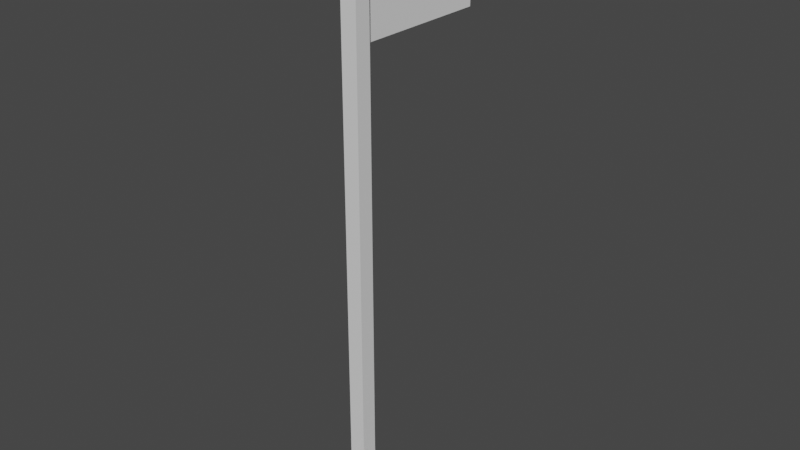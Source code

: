 # Source: flag.blend  (saved by Blender 2.82.7; exported with 4.5.12 LTS)
import bpy
from mathutils import Matrix  # noqa: F401  (used for matrix-valued properties, if any)

bpy.ops.wm.read_factory_settings(use_empty=True)
scene = bpy.context.scene
scene.name = 'Scene'

# ---- collections
col_collection = bpy.data.collections.new('Collection'); scene.collection.children.link(col_collection)

# ---- materials (node trees are filled in below, after node groups)
mat_material = bpy.data.materials.new('Material')
mat_material.alpha_threshold = 0.0
mat_material.use_transparent_shadow = False
mat_material.line_color = (0.0, 0.0, 0.0, 1.0)

# ---- material node trees
mat_material.use_nodes = True; mat_material.node_tree.nodes.clear()
_N = mat_material.node_tree.nodes; _L = mat_material.node_tree.links
n0 = _N.new('ShaderNodeOutputMaterial'); n0.name = 'Material Output'; n0.location = (300, 300)
n1 = _N.new('ShaderNodeBsdfPrincipled'); n1.name = 'Principled BSDF'; n1.location = (10, 300)
n1.distribution = 'GGX'
n1.subsurface_method = 'BURLEY'
n1.inputs[2].default_value = 0.4
n1.inputs[3].default_value = 1.45
n1.inputs[27].default_value = (0.0, 0.0, 0.0, 1.0)
n1.inputs[28].default_value = 1.0
_L.new(n1.outputs[0], n0.inputs[0])
n0.is_active_output = True

# ---- world
world_world = bpy.data.worlds.new('World'); scene.world = world_world
world_world.use_nodes = True; world_world.node_tree.nodes.clear()
_N = world_world.node_tree.nodes; _L = world_world.node_tree.links
n0 = _N.new('ShaderNodeOutputWorld'); n0.name = 'World Output'; n0.location = (300, 300)
n1 = _N.new('ShaderNodeBackground'); n1.name = 'Background'; n1.location = (10, 300)
n1.inputs[0].default_value = (0.05088, 0.05088, 0.05088, 1.0)
_L.new(n1.outputs[0], n0.inputs[0])
n0.is_active_output = True
world_world.color = (0.05088, 0.05088, 0.05088)
world_world.use_sun_shadow = False
world_world.sun_shadow_jitter_overblur = 0.0

# ---- meshes
me_cube = bpy.data.meshes.new('Cube')
me_cube.from_pydata([(0.1886, 0.1886, 12.69), (1.0, 1.0, -1.0), (0.1886, -0.1886, 12.69), (1.0, -1.0, -1.0), (-0.1886, 0.1886, 12.69), (-1.0, 1.0, -1.0), (-0.1886, -0.1886, 12.69), (-1.0, -1.0, -1.0), (0.1886, 0.1886, -0.4977), (-0.1886, -0.1886, -0.4977), (0.1886, -0.1886, -0.4977), (-0.1886, 0.1886, -0.4977)], [], [(0, 4, 6, 2), (10, 2, 6, 9), (9, 6, 4, 11), (5, 1, 3, 7), (8, 0, 2, 10), (11, 4, 0, 8), (5, 11, 8, 1), (1, 8, 10, 3), (7, 9, 11, 5), (3, 10, 9, 7)])
_uv = me_cube.uv_layers.new(name='UVMap')
_uv.uv.foreach_set('vector', [0.625, 0.5, 0.875, 0.5, 0.875, 0.75, 0.625, 0.75, 0.4508, 0.75, 0.625, 0.75, 0.625, 1.0, 0.4508, 1.0, 0.4508, 0.0, 0.625, 0.0, 0.625, 0.25, 0.4508, 0.25, 0.125, 0.5, 0.375, 0.5, 0.375, 0.75, 0.125, 0.75, 0.4508, 0.5, 0.625, 0.5, 0.625, 0.75, 0.4508, 0.75, 0.4508, 0.25, 0.625, 0.25, 0.625, 0.5, 0.4508, 0.5, 0.375, 0.25, 0.4508, 0.25, 0.4508, 0.5, 0.375, 0.5, 0.375, 0.5, 0.4508, 0.5, 0.4508, 0.75, 0.375, 0.75, 0.375, 0.0, 0.4508, 0.0, 0.4508, 0.25, 0.375, 0.25, 0.375, 0.75, 0.4508, 0.75, 0.4508, 1.0, 0.375, 1.0])
me_cube.materials.append(mat_material)
me_cube.use_remesh_preserve_volume = False
me_cube.use_remesh_preserve_attributes = False
me_cube.use_mirror_vertex_groups = False
me_cube.update()
me_plane = bpy.data.meshes.new('Plane')
me_plane.from_pydata([(-1.0, -1.0, 0.0), (1.474, -1.0, 2.072e-08), (-1.0, 2.422, 0.0), (1.474, 2.422, 2.072e-08), (-1.0, 1.933, 0.0), (-1.0, 1.444, 0.0), (-1.0, 0.9556, 0.0), (-1.0, 0.4667, 0.0), (-1.0, -0.02221, 0.0), (-1.0, -0.5111, 0.0), (1.474, -0.5111, 2.072e-08), (1.474, -0.02221, 2.072e-08), (1.474, 0.4667, 2.072e-08), (1.474, 0.9556, 2.072e-08), (1.474, 1.444, 2.072e-08), (1.474, 1.933, 2.072e-08), (-0.7251, -1.0, 2.303e-09), (-0.4502, -1.0, 4.605e-09), (-0.1753, -1.0, 6.908e-09), (0.0996, -1.0, 9.21e-09), (0.3745, -1.0, 1.151e-08), (0.6494, -1.0, 1.382e-08), (0.9243, -1.0, 1.612e-08), (1.199, -1.0, 1.842e-08), (1.199, 2.422, 1.842e-08), (0.9243, 2.422, 1.612e-08), (0.6494, 2.422, 1.382e-08), (0.3745, 2.422, 1.151e-08), (0.0996, 2.422, 9.21e-09), (-0.1753, 2.422, 6.908e-09), (-0.4502, 2.422, 4.605e-09), (-0.7251, 2.422, 2.303e-09), (1.199, -0.5111, 1.842e-08), (0.9243, -0.5111, 1.612e-08), (0.6494, -0.5111, 1.382e-08), (0.3745, -0.5111, 1.151e-08), (0.0996, -0.5111, 9.21e-09), (-0.1753, -0.5111, 6.908e-09), (-0.4502, -0.5111, 4.605e-09), (-0.7251, -0.5111, 2.303e-09), (1.199, -0.02221, 1.842e-08), (0.9243, -0.02221, 1.612e-08), (0.6494, -0.02221, 1.382e-08), (0.3745, -0.02221, 1.151e-08), (0.0996, -0.02221, 9.21e-09), (-0.1753, -0.02221, 6.908e-09), (-0.4502, -0.02221, 4.605e-09), (-0.7251, -0.02221, 2.303e-09), (1.199, 0.4667, 1.842e-08), (0.9243, 0.4667, 1.612e-08), (0.6494, 0.4667, 1.382e-08), (0.3745, 0.4667, 1.151e-08), (0.0996, 0.4667, 9.21e-09), (-0.1753, 0.4667, 6.908e-09), (-0.4502, 0.4667, 4.605e-09), (-0.7251, 0.4667, 2.303e-09), (1.199, 0.9556, 1.842e-08), (0.9243, 0.9556, 1.612e-08), (0.6494, 0.9556, 1.382e-08), (0.3745, 0.9556, 1.151e-08), (0.0996, 0.9556, 9.21e-09), (-0.1753, 0.9556, 6.908e-09), (-0.4502, 0.9556, 4.605e-09), (-0.7251, 0.9556, 2.303e-09), (1.199, 1.444, 1.842e-08), (0.9243, 1.444, 1.612e-08), (0.6494, 1.444, 1.382e-08), (0.3745, 1.444, 1.151e-08), (0.0996, 1.444, 9.21e-09), (-0.1753, 1.444, 6.908e-09), (-0.4502, 1.444, 4.605e-09), (-0.7251, 1.444, 2.303e-09), (1.199, 1.933, 1.842e-08), (0.9243, 1.933, 1.612e-08), (0.6494, 1.933, 1.382e-08), (0.3745, 1.933, 1.151e-08), (0.0996, 1.933, 9.21e-09), (-0.1753, 1.933, 6.908e-09), (-0.4502, 1.933, 4.605e-09), (-0.7251, 1.933, 2.303e-09)], [], [(72, 15, 3, 24), (23, 1, 10, 32), (32, 10, 11, 40), (40, 11, 12, 48), (48, 12, 13, 56), (56, 13, 14, 64), (64, 14, 15, 72), (5, 71, 79, 4), (71, 70, 78, 79), (70, 69, 77, 78), (69, 68, 76, 77), (68, 67, 75, 76), (67, 66, 74, 75), (66, 65, 73, 74), (65, 64, 72, 73), (6, 63, 71, 5), (63, 62, 70, 71), (62, 61, 69, 70), (61, 60, 68, 69), (60, 59, 67, 68), (59, 58, 66, 67), (58, 57, 65, 66), (57, 56, 64, 65), (7, 55, 63, 6), (55, 54, 62, 63), (54, 53, 61, 62), (53, 52, 60, 61), (52, 51, 59, 60), (51, 50, 58, 59), (50, 49, 57, 58), (49, 48, 56, 57), (8, 47, 55, 7), (47, 46, 54, 55), (46, 45, 53, 54), (45, 44, 52, 53), (44, 43, 51, 52), (43, 42, 50, 51), (42, 41, 49, 50), (41, 40, 48, 49), (9, 39, 47, 8), (39, 38, 46, 47), (38, 37, 45, 46), (37, 36, 44, 45), (36, 35, 43, 44), (35, 34, 42, 43), (34, 33, 41, 42), (33, 32, 40, 41), (0, 16, 39, 9), (16, 17, 38, 39), (17, 18, 37, 38), (18, 19, 36, 37), (19, 20, 35, 36), (20, 21, 34, 35), (21, 22, 33, 34), (22, 23, 32, 33), (4, 79, 31, 2), (79, 78, 30, 31), (78, 77, 29, 30), (77, 76, 28, 29), (76, 75, 27, 28), (75, 74, 26, 27), (74, 73, 25, 26), (73, 72, 24, 25)])
_uv = me_plane.uv_layers.new(name='UVMap')
_uv.uv.foreach_set('vector', [0.1429, 0.6426, 0.1429, 0.7229, 8.501e-05, 0.7229, 8.503e-05, 0.6426, 0.9999, 0.6426, 0.9999, 0.7229, 0.8571, 0.7229, 0.8571, 0.6426, 0.8571, 0.6426, 0.8571, 0.7229, 0.7142, 0.7229, 0.7142, 0.6426, 0.7142, 0.6426, 0.7142, 0.7229, 0.5714, 0.7229, 0.5714, 0.6426, 0.5714, 0.6426, 0.5714, 0.7229, 0.4286, 0.7229, 0.4286, 0.6426, 0.4286, 0.6426, 0.4286, 0.7229, 0.2858, 0.7229, 0.2858, 0.6426, 0.2858, 0.6426, 0.2858, 0.7229, 0.1429, 0.7229, 0.1429, 0.6426, 0.2858, 8.503e-05, 0.2858, 0.0804, 0.1429, 0.0804, 0.1429, 8.502e-05, 0.2858, 0.0804, 0.2858, 0.1607, 0.1429, 0.1607, 0.1429, 0.0804, 0.2858, 0.1607, 0.2858, 0.241, 0.1429, 0.241, 0.1429, 0.1607, 0.2858, 0.241, 0.2858, 0.3213, 0.1429, 0.3213, 0.1429, 0.241, 0.2858, 0.3213, 0.2858, 0.4016, 0.1429, 0.4016, 0.1429, 0.3213, 0.2858, 0.4016, 0.2858, 0.482, 0.1429, 0.482, 0.1429, 0.4016, 0.2858, 0.482, 0.2858, 0.5623, 0.1429, 0.5623, 0.1429, 0.482, 0.2858, 0.5623, 0.2858, 0.6426, 0.1429, 0.6426, 0.1429, 0.5623, 0.4286, 8.504e-05, 0.4286, 0.0804, 0.2858, 0.0804, 0.2858, 8.503e-05, 0.4286, 0.0804, 0.4286, 0.1607, 0.2858, 0.1607, 0.2858, 0.0804, 0.4286, 0.1607, 0.4286, 0.241, 0.2858, 0.241, 0.2858, 0.1607, 0.4286, 0.241, 0.4286, 0.3213, 0.2858, 0.3213, 0.2858, 0.241, 0.4286, 0.3213, 0.4286, 0.4016, 0.2858, 0.4016, 0.2858, 0.3213, 0.4286, 0.4016, 0.4286, 0.482, 0.2858, 0.482, 0.2858, 0.4016, 0.4286, 0.482, 0.4286, 0.5623, 0.2858, 0.5623, 0.2858, 0.482, 0.4286, 0.5623, 0.4286, 0.6426, 0.2858, 0.6426, 0.2858, 0.5623, 0.5714, 8.505e-05, 0.5714, 0.0804, 0.4286, 0.0804, 0.4286, 8.504e-05, 0.5714, 0.0804, 0.5714, 0.1607, 0.4286, 0.1607, 0.4286, 0.0804, 0.5714, 0.1607, 0.5714, 0.241, 0.4286, 0.241, 0.4286, 0.1607, 0.5714, 0.241, 0.5714, 0.3213, 0.4286, 0.3213, 0.4286, 0.241, 0.5714, 0.3213, 0.5714, 0.4016, 0.4286, 0.4016, 0.4286, 0.3213, 0.5714, 0.4016, 0.5714, 0.482, 0.4286, 0.482, 0.4286, 0.4016, 0.5714, 0.482, 0.5714, 0.5623, 0.4286, 0.5623, 0.4286, 0.482, 0.5714, 0.5623, 0.5714, 0.6426, 0.4286, 0.6426, 0.4286, 0.5623, 0.7142, 8.506e-05, 0.7142, 0.0804, 0.5714, 0.0804, 0.5714, 8.505e-05, 0.7142, 0.0804, 0.7142, 0.1607, 0.5714, 0.1607, 0.5714, 0.0804, 0.7142, 0.1607, 0.7142, 0.241, 0.5714, 0.241, 0.5714, 0.1607, 0.7142, 0.241, 0.7142, 0.3213, 0.5714, 0.3213, 0.5714, 0.241, 0.7142, 0.3213, 0.7142, 0.4016, 0.5714, 0.4016, 0.5714, 0.3213, 0.7142, 0.4016, 0.7142, 0.482, 0.5714, 0.482, 0.5714, 0.4016, 0.7142, 0.482, 0.7142, 0.5623, 0.5714, 0.5623, 0.5714, 0.482, 0.7142, 0.5623, 0.7142, 0.6426, 0.5714, 0.6426, 0.5714, 0.5623, 0.8571, 8.507e-05, 0.8571, 0.0804, 0.7142, 0.0804, 0.7142, 8.506e-05, 0.8571, 0.0804, 0.8571, 0.1607, 0.7142, 0.1607, 0.7142, 0.0804, 0.8571, 0.1607, 0.8571, 0.241, 0.7142, 0.241, 0.7142, 0.1607, 0.8571, 0.241, 0.8571, 0.3213, 0.7142, 0.3213, 0.7142, 0.241, 0.8571, 0.3213, 0.8571, 0.4016, 0.7142, 0.4016, 0.7142, 0.3213, 0.8571, 0.4016, 0.8571, 0.482, 0.7142, 0.482, 0.7142, 0.4016, 0.8571, 0.482, 0.8571, 0.5623, 0.7142, 0.5623, 0.7142, 0.482, 0.8571, 0.5623, 0.8571, 0.6426, 0.7142, 0.6426, 0.7142, 0.5623, 0.9999, 8.508e-05, 0.9999, 0.0804, 0.8571, 0.0804, 0.8571, 8.507e-05, 0.9999, 0.0804, 0.9999, 0.1607, 0.8571, 0.1607, 0.8571, 0.0804, 0.9999, 0.1607, 0.9999, 0.241, 0.8571, 0.241, 0.8571, 0.1607, 0.9999, 0.241, 0.9999, 0.3213, 0.8571, 0.3213, 0.8571, 0.241, 0.9999, 0.3213, 0.9999, 0.4016, 0.8571, 0.4016, 0.8571, 0.3213, 0.9999, 0.4016, 0.9999, 0.482, 0.8571, 0.482, 0.8571, 0.4016, 0.9999, 0.482, 0.9999, 0.5623, 0.8571, 0.5623, 0.8571, 0.482, 0.9999, 0.5623, 0.9999, 0.6426, 0.8571, 0.6426, 0.8571, 0.5623, 0.1429, 8.502e-05, 0.1429, 0.0804, 8.52e-05, 0.0804, 8.522e-05, 8.501e-05, 0.1429, 0.0804, 0.1429, 0.1607, 8.517e-05, 0.1607, 8.52e-05, 0.0804, 0.1429, 0.1607, 0.1429, 0.241, 8.515e-05, 0.241, 8.517e-05, 0.1607, 0.1429, 0.241, 0.1429, 0.3213, 8.513e-05, 0.3213, 8.515e-05, 0.241, 0.1429, 0.3213, 0.1429, 0.4016, 8.51e-05, 0.4016, 8.513e-05, 0.3213, 0.1429, 0.4016, 0.1429, 0.482, 8.508e-05, 0.482, 8.51e-05, 0.4016, 0.1429, 0.482, 0.1429, 0.5623, 8.506e-05, 0.5623, 8.508e-05, 0.482, 0.1429, 0.5623, 0.1429, 0.6426, 8.503e-05, 0.6426, 8.506e-05, 0.5623])
me_plane.use_remesh_fix_poles = True
me_plane.use_remesh_preserve_attributes = False
me_plane.use_mirror_vertex_groups = False
me_plane.update()

# ---- objects
ob_cube = bpy.data.objects.new('Cube', me_cube)
ob_plane = bpy.data.objects.new('Plane', me_plane)

# ---- transforms, parenting, visibility, modifiers, constraints
ob_cube.location = (0.0, 0.0, 0.9635)
ob_cube.lock_rotations_4d = False
ob_cube.empty_display_type = 'ARROWS'
ob_cube.lineart.crease_threshold = 0.0
ob_plane.location = (2.782e-15, 1.172, 12.53)
ob_plane.rotation_euler = (0.0, 1.571, 0.0)
ob_plane.lineart.crease_threshold = 0.0

# ---- collection membership
col_collection.objects.link(ob_cube)
col_collection.objects.link(ob_plane)

# ---- scene / render settings (as saved in the file)
scene.frame_start = 1; scene.frame_end = 250; scene.frame_set(1)
scene.render.engine = 'BLENDER_EEVEE_NEXT'
scene.cycles.use_denoising = False
scene.cycles.samples = 128
scene.cycles.sampling_pattern = 'TABULATED_SOBOL'
scene.cycles.use_adaptive_sampling = False
scene.cycles.use_light_tree = False
scene.view_settings.view_transform = 'Filmic'
bpy.context.view_layer.update()

# ---- added for rendering (the .blend has no active camera and no usable light): camera, sun
cam_auto = bpy.data.cameras.new('AutoCamera')
cam_auto.lens = 50.0
cam_auto.sensor_width = 36.0
cam_auto.clip_end = 1000.0
ob_auto_camera = bpy.data.objects.new('AutoCamera', cam_auto)
scene.collection.objects.link(ob_auto_camera)
ob_auto_camera.location = (13.4843, -14.8838, 17.5937)
ob_auto_camera.rotation_euler = (1.09748, -7.21219e-08, 0.694738)
scene.camera = ob_auto_camera
light_auto_sun = bpy.data.lights.new('AutoSun', 'SUN')
light_auto_sun.energy = 3.0
light_auto_sun.angle = 0.0523599
ob_auto_sun = bpy.data.objects.new('AutoSun', light_auto_sun)
scene.collection.objects.link(ob_auto_sun)
ob_auto_sun.rotation_euler = (0.872665, 0.174533, 0.523599)
bpy.context.view_layer.update()
